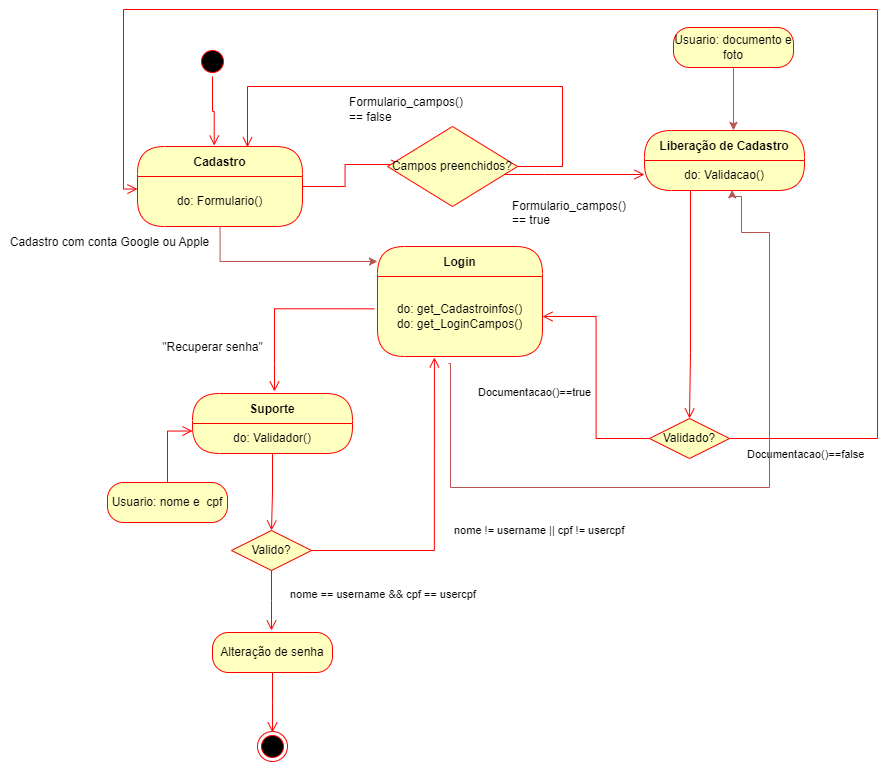

The diagram above was exported from draw.io. Its source (the exported page's mxGraphModel, read from the mxfile embedded in the PNG):
<mxGraphModel dx="2327" dy="807" grid="0" gridSize="10" guides="1" tooltips="1" connect="1" arrows="1" fold="1" page="1" pageScale="1" pageWidth="827" pageHeight="1169" math="0" shadow="0">
  <root>
    <mxCell id="0" />
    <mxCell id="1" parent="0" />
    <mxCell id="TdiyvjzHq4TFCEQ6A90V-1" value="" style="ellipse;html=1;shape=startState;fillColor=#000000;strokeColor=#ff0000;" parent="1" vertex="1">
      <mxGeometry x="110" y="90" width="30" height="30" as="geometry" />
    </mxCell>
    <mxCell id="TdiyvjzHq4TFCEQ6A90V-2" value="" style="edgeStyle=orthogonalEdgeStyle;html=1;verticalAlign=bottom;endArrow=open;endSize=8;strokeColor=#ff0000;rounded=0;entryX=0.465;entryY=-0.012;entryDx=0;entryDy=0;entryPerimeter=0;" parent="1" source="TdiyvjzHq4TFCEQ6A90V-1" target="TdiyvjzHq4TFCEQ6A90V-3" edge="1">
      <mxGeometry relative="1" as="geometry">
        <mxPoint x="125" y="180" as="targetPoint" />
      </mxGeometry>
    </mxCell>
    <mxCell id="TdiyvjzHq4TFCEQ6A90V-3" value="Cadastro" style="swimlane;fontStyle=1;align=center;verticalAlign=middle;childLayout=stackLayout;horizontal=1;startSize=30;horizontalStack=0;resizeParent=0;resizeLast=1;container=0;fontColor=#000000;collapsible=0;rounded=1;arcSize=30;strokeColor=#ff0000;fillColor=#ffffc0;swimlaneFillColor=#ffffc0;dropTarget=0;" parent="1" vertex="1">
      <mxGeometry x="50" y="190" width="165" height="80" as="geometry" />
    </mxCell>
    <mxCell id="TdiyvjzHq4TFCEQ6A90V-4" value="do: Formulario()" style="text;html=1;strokeColor=none;fillColor=none;align=center;verticalAlign=middle;spacingLeft=4;spacingRight=4;whiteSpace=wrap;overflow=hidden;rotatable=0;fontColor=#000000;" parent="TdiyvjzHq4TFCEQ6A90V-3" vertex="1">
      <mxGeometry y="30" width="165" height="50" as="geometry" />
    </mxCell>
    <mxCell id="TdiyvjzHq4TFCEQ6A90V-5" value="" style="edgeStyle=orthogonalEdgeStyle;html=1;verticalAlign=bottom;endArrow=open;endSize=8;strokeColor=#ff0000;rounded=0;entryX=0.105;entryY=0.475;entryDx=0;entryDy=0;entryPerimeter=0;" parent="1" source="TdiyvjzHq4TFCEQ6A90V-3" target="TdiyvjzHq4TFCEQ6A90V-9" edge="1">
      <mxGeometry relative="1" as="geometry">
        <mxPoint x="340" y="210" as="targetPoint" />
      </mxGeometry>
    </mxCell>
    <mxCell id="TdiyvjzHq4TFCEQ6A90V-6" value="Login" style="swimlane;fontStyle=1;align=center;verticalAlign=middle;childLayout=stackLayout;horizontal=1;startSize=30;horizontalStack=0;resizeParent=0;resizeLast=1;container=0;fontColor=#000000;collapsible=0;rounded=1;arcSize=30;strokeColor=#ff0000;fillColor=#ffffc0;swimlaneFillColor=#ffffc0;dropTarget=0;" parent="1" vertex="1">
      <mxGeometry x="290" y="290" width="165" height="110" as="geometry" />
    </mxCell>
    <mxCell id="TdiyvjzHq4TFCEQ6A90V-7" value="do: get_Cadastroinfos()&lt;div&gt;do: get_LoginCampos()&lt;/div&gt;" style="text;html=1;strokeColor=none;fillColor=none;align=center;verticalAlign=middle;spacingLeft=4;spacingRight=4;whiteSpace=wrap;overflow=hidden;rotatable=0;fontColor=#000000;" parent="TdiyvjzHq4TFCEQ6A90V-6" vertex="1">
      <mxGeometry y="30" width="165" height="80" as="geometry" />
    </mxCell>
    <mxCell id="TdiyvjzHq4TFCEQ6A90V-9" value="Campos preenchidos?" style="rhombus;whiteSpace=wrap;html=1;fontColor=#000000;fillColor=#ffffc0;strokeColor=#ff0000;" parent="1" vertex="1">
      <mxGeometry x="300" y="170" width="130" height="80" as="geometry" />
    </mxCell>
    <mxCell id="TdiyvjzHq4TFCEQ6A90V-10" value="&lt;span style=&quot;background-color: rgb(255, 255, 255);&quot;&gt;&lt;span style=&quot;font-size: 12px; text-align: center; text-wrap: wrap;&quot;&gt;Formulario&lt;/span&gt;&lt;span style=&quot;text-align: center; text-wrap: wrap;&quot;&gt;&lt;font style=&quot;font-size: 12px;&quot;&gt;_campos() == false&lt;/font&gt;&lt;/span&gt;&lt;/span&gt;" style="edgeStyle=orthogonalEdgeStyle;html=1;align=left;verticalAlign=bottom;endArrow=open;endSize=8;strokeColor=#ff0000;rounded=0;exitX=1;exitY=0.5;exitDx=0;exitDy=0;entryX=0.669;entryY=0.009;entryDx=0;entryDy=0;entryPerimeter=0;" parent="1" source="TdiyvjzHq4TFCEQ6A90V-9" target="TdiyvjzHq4TFCEQ6A90V-3" edge="1">
      <mxGeometry x="0.3572" y="40" relative="1" as="geometry">
        <mxPoint x="500" y="190" as="targetPoint" />
        <Array as="points">
          <mxPoint x="475" y="210" />
          <mxPoint x="475" y="130" />
          <mxPoint x="160" y="130" />
          <mxPoint x="160" y="191" />
        </Array>
        <mxPoint as="offset" />
      </mxGeometry>
    </mxCell>
    <mxCell id="TdiyvjzHq4TFCEQ6A90V-11" value="&lt;span style=&quot;background-color: rgb(255, 255, 255);&quot;&gt;&lt;span style=&quot;font-size: 12px; text-align: center; text-wrap: wrap;&quot;&gt;Formulario&lt;/span&gt;&lt;span style=&quot;font-size: 12px; text-align: center; text-wrap: wrap;&quot;&gt;_campos() == true&lt;/span&gt;&lt;/span&gt;" style="edgeStyle=orthogonalEdgeStyle;html=1;align=left;verticalAlign=top;endArrow=open;endSize=8;strokeColor=#ff0000;rounded=0;" parent="1" source="TdiyvjzHq4TFCEQ6A90V-9" target="TdiyvjzHq4TFCEQ6A90V-21" edge="1">
      <mxGeometry x="-0.9143" y="-18" relative="1" as="geometry">
        <mxPoint x="380" y="290" as="targetPoint" />
        <Array as="points">
          <mxPoint x="457" y="218" />
          <mxPoint x="457" y="218" />
        </Array>
        <mxPoint as="offset" />
      </mxGeometry>
    </mxCell>
    <mxCell id="TdiyvjzHq4TFCEQ6A90V-16" style="edgeStyle=orthogonalEdgeStyle;rounded=0;orthogonalLoop=1;jettySize=auto;html=1;fillColor=#f8cecc;strokeColor=#b85450;" parent="1" source="TdiyvjzHq4TFCEQ6A90V-4" target="TdiyvjzHq4TFCEQ6A90V-6" edge="1">
      <mxGeometry relative="1" as="geometry">
        <mxPoint x="245" y="280" as="targetPoint" />
        <Array as="points">
          <mxPoint x="133" y="305" />
        </Array>
      </mxGeometry>
    </mxCell>
    <mxCell id="TdiyvjzHq4TFCEQ6A90V-17" value="Cadastro com conta Google ou Apple" style="text;html=1;align=center;verticalAlign=middle;resizable=0;points=[];autosize=1;strokeColor=none;fillColor=none;" parent="1" vertex="1">
      <mxGeometry x="-87" y="273" width="217" height="26" as="geometry" />
    </mxCell>
    <mxCell id="TdiyvjzHq4TFCEQ6A90V-20" value="Liberação de Cadastro" style="swimlane;fontStyle=1;align=center;verticalAlign=middle;childLayout=stackLayout;horizontal=1;startSize=30;horizontalStack=0;resizeParent=0;resizeLast=1;container=0;fontColor=#000000;collapsible=0;rounded=1;arcSize=30;strokeColor=#ff0000;fillColor=#ffffc0;swimlaneFillColor=#ffffc0;dropTarget=0;" parent="1" vertex="1">
      <mxGeometry x="557" y="174" width="160" height="60" as="geometry" />
    </mxCell>
    <mxCell id="TdiyvjzHq4TFCEQ6A90V-21" value="do: Validacao()" style="text;html=1;strokeColor=none;fillColor=none;align=center;verticalAlign=middle;spacingLeft=4;spacingRight=4;whiteSpace=wrap;overflow=hidden;rotatable=0;fontColor=#000000;" parent="TdiyvjzHq4TFCEQ6A90V-20" vertex="1">
      <mxGeometry y="30" width="160" height="30" as="geometry" />
    </mxCell>
    <mxCell id="TdiyvjzHq4TFCEQ6A90V-22" value="" style="edgeStyle=orthogonalEdgeStyle;html=1;verticalAlign=bottom;endArrow=open;endSize=8;strokeColor=#ff0000;rounded=0;entryX=0.5;entryY=0;entryDx=0;entryDy=0;" parent="1" source="TdiyvjzHq4TFCEQ6A90V-20" target="TdiyvjzHq4TFCEQ6A90V-23" edge="1">
      <mxGeometry relative="1" as="geometry">
        <mxPoint x="668" y="513" as="targetPoint" />
        <Array as="points">
          <mxPoint x="603" y="396" />
          <mxPoint x="602" y="396" />
        </Array>
      </mxGeometry>
    </mxCell>
    <mxCell id="TdiyvjzHq4TFCEQ6A90V-23" value="Validado?" style="rhombus;whiteSpace=wrap;html=1;fontColor=#000000;fillColor=#ffffc0;strokeColor=#ff0000;" parent="1" vertex="1">
      <mxGeometry x="562" y="462" width="80" height="40" as="geometry" />
    </mxCell>
    <mxCell id="TdiyvjzHq4TFCEQ6A90V-24" value="Documentacao()==false" style="edgeStyle=orthogonalEdgeStyle;html=1;align=left;verticalAlign=bottom;endArrow=open;endSize=8;strokeColor=#ff0000;rounded=0;entryX=0;entryY=0.25;entryDx=0;entryDy=0;exitX=1;exitY=0.5;exitDx=0;exitDy=0;" parent="1" source="TdiyvjzHq4TFCEQ6A90V-23" target="TdiyvjzHq4TFCEQ6A90V-4" edge="1">
      <mxGeometry x="-0.9803" y="-25" relative="1" as="geometry">
        <mxPoint x="749" y="540" as="targetPoint" />
        <Array as="points">
          <mxPoint x="790" y="482" />
          <mxPoint x="790" y="53" />
          <mxPoint x="36" y="53" />
          <mxPoint x="36" y="233" />
        </Array>
        <mxPoint as="offset" />
      </mxGeometry>
    </mxCell>
    <mxCell id="TdiyvjzHq4TFCEQ6A90V-25" value="Documentacao()==true" style="edgeStyle=orthogonalEdgeStyle;html=1;align=left;verticalAlign=top;endArrow=open;endSize=8;strokeColor=#ff0000;rounded=0;entryX=1;entryY=0.5;entryDx=0;entryDy=0;" parent="1" source="TdiyvjzHq4TFCEQ6A90V-23" target="TdiyvjzHq4TFCEQ6A90V-7" edge="1">
      <mxGeometry x="-0.5328" y="60" relative="1" as="geometry">
        <mxPoint x="609" y="620" as="targetPoint" />
        <mxPoint x="-60" y="-60" as="offset" />
      </mxGeometry>
    </mxCell>
    <mxCell id="TdiyvjzHq4TFCEQ6A90V-30" value="" style="edgeStyle=orthogonalEdgeStyle;html=1;verticalAlign=bottom;endArrow=open;endSize=8;strokeColor=#ff0000;rounded=0;exitX=-0.019;exitY=0.404;exitDx=0;exitDy=0;exitPerimeter=0;" parent="1" source="TdiyvjzHq4TFCEQ6A90V-7" edge="1">
      <mxGeometry relative="1" as="geometry">
        <mxPoint x="187" y="435" as="targetPoint" />
        <mxPoint x="222.03" y="347" as="sourcePoint" />
        <Array as="points">
          <mxPoint x="187" y="352" />
          <mxPoint x="187" y="407" />
        </Array>
      </mxGeometry>
    </mxCell>
    <mxCell id="TdiyvjzHq4TFCEQ6A90V-31" value="&quot;Recuperar senha&quot;" style="text;html=1;align=center;verticalAlign=middle;resizable=0;points=[];autosize=1;strokeColor=none;fillColor=none;" parent="1" vertex="1">
      <mxGeometry x="65.5" y="378" width="119" height="26" as="geometry" />
    </mxCell>
    <mxCell id="TdiyvjzHq4TFCEQ6A90V-32" value="Suporte" style="swimlane;fontStyle=1;align=center;verticalAlign=middle;childLayout=stackLayout;horizontal=1;startSize=30;horizontalStack=0;resizeParent=0;resizeLast=1;container=0;fontColor=#000000;collapsible=0;rounded=1;arcSize=30;strokeColor=#ff0000;fillColor=#ffffc0;swimlaneFillColor=#ffffc0;dropTarget=0;" parent="1" vertex="1">
      <mxGeometry x="105" y="437" width="160" height="60" as="geometry" />
    </mxCell>
    <mxCell id="TdiyvjzHq4TFCEQ6A90V-33" value="do: Validador()" style="text;html=1;strokeColor=none;fillColor=none;align=center;verticalAlign=middle;spacingLeft=4;spacingRight=4;whiteSpace=wrap;overflow=hidden;rotatable=0;fontColor=#000000;" parent="TdiyvjzHq4TFCEQ6A90V-32" vertex="1">
      <mxGeometry y="30" width="160" height="30" as="geometry" />
    </mxCell>
    <mxCell id="TdiyvjzHq4TFCEQ6A90V-34" value="" style="edgeStyle=orthogonalEdgeStyle;html=1;verticalAlign=bottom;endArrow=open;endSize=8;strokeColor=#ff0000;rounded=0;entryX=0.5;entryY=0;entryDx=0;entryDy=0;" parent="1" source="TdiyvjzHq4TFCEQ6A90V-32" target="Gk4kqwVFtIYxgshSCSZ9-4" edge="1">
      <mxGeometry relative="1" as="geometry">
        <mxPoint x="185" y="557" as="targetPoint" />
      </mxGeometry>
    </mxCell>
    <mxCell id="TdiyvjzHq4TFCEQ6A90V-35" value="Usuario: documento e foto" style="rounded=1;whiteSpace=wrap;html=1;arcSize=40;fontColor=#000000;fillColor=#ffffc0;strokeColor=#ff0000;" parent="1" vertex="1">
      <mxGeometry x="586" y="71" width="120" height="40" as="geometry" />
    </mxCell>
    <mxCell id="TdiyvjzHq4TFCEQ6A90V-41" style="edgeStyle=orthogonalEdgeStyle;rounded=0;orthogonalLoop=1;jettySize=auto;html=1;entryX=0.556;entryY=-0.002;entryDx=0;entryDy=0;entryPerimeter=0;fillColor=#f8cecc;strokeColor=#b85450;" parent="1" source="TdiyvjzHq4TFCEQ6A90V-35" target="TdiyvjzHq4TFCEQ6A90V-20" edge="1">
      <mxGeometry relative="1" as="geometry" />
    </mxCell>
    <mxCell id="Gk4kqwVFtIYxgshSCSZ9-1" value="Usuario: nome e&amp;nbsp; cpf" style="rounded=1;whiteSpace=wrap;html=1;arcSize=40;fontColor=#000000;fillColor=#ffffc0;strokeColor=#ff0000;" parent="1" vertex="1">
      <mxGeometry x="20" y="526" width="120" height="40" as="geometry" />
    </mxCell>
    <mxCell id="Gk4kqwVFtIYxgshSCSZ9-2" value="" style="edgeStyle=orthogonalEdgeStyle;html=1;verticalAlign=bottom;endArrow=open;endSize=8;strokeColor=#ff0000;rounded=0;entryX=0;entryY=0.25;entryDx=0;entryDy=0;" parent="1" source="Gk4kqwVFtIYxgshSCSZ9-1" target="TdiyvjzHq4TFCEQ6A90V-33" edge="1">
      <mxGeometry relative="1" as="geometry">
        <mxPoint x="80" y="626" as="targetPoint" />
      </mxGeometry>
    </mxCell>
    <mxCell id="Gk4kqwVFtIYxgshSCSZ9-4" value="Valido?" style="rhombus;whiteSpace=wrap;html=1;fontColor=#000000;fillColor=#ffffc0;strokeColor=#ff0000;" parent="1" vertex="1">
      <mxGeometry x="144" y="574" width="80" height="40" as="geometry" />
    </mxCell>
    <mxCell id="Gk4kqwVFtIYxgshSCSZ9-5" value="nome != username || cpf != usercpf" style="edgeStyle=orthogonalEdgeStyle;html=1;align=left;verticalAlign=bottom;endArrow=open;endSize=8;strokeColor=#ff0000;rounded=0;entryX=0.345;entryY=1.011;entryDx=0;entryDy=0;entryPerimeter=0;" parent="1" source="Gk4kqwVFtIYxgshSCSZ9-4" target="TdiyvjzHq4TFCEQ6A90V-7" edge="1">
      <mxGeometry x="-0.1525" y="-18" relative="1" as="geometry">
        <mxPoint x="324" y="594" as="targetPoint" />
        <mxPoint as="offset" />
      </mxGeometry>
    </mxCell>
    <mxCell id="Gk4kqwVFtIYxgshSCSZ9-6" value="nome == username &amp;amp;&amp;amp; cpf == usercpf" style="edgeStyle=orthogonalEdgeStyle;html=1;align=left;verticalAlign=top;endArrow=open;endSize=8;strokeColor=#ff0000;rounded=0;" parent="1" source="Gk4kqwVFtIYxgshSCSZ9-4" edge="1">
      <mxGeometry x="-0.6358" y="17" relative="1" as="geometry">
        <mxPoint x="184" y="674" as="targetPoint" />
        <mxPoint as="offset" />
      </mxGeometry>
    </mxCell>
    <mxCell id="Gk4kqwVFtIYxgshSCSZ9-8" value="" style="ellipse;html=1;shape=endState;fillColor=#000000;strokeColor=#ff0000;" parent="1" vertex="1">
      <mxGeometry x="170" y="775" width="30" height="30" as="geometry" />
    </mxCell>
    <mxCell id="Gk4kqwVFtIYxgshSCSZ9-9" value="Alteração de senha" style="rounded=1;whiteSpace=wrap;html=1;arcSize=40;fontColor=#000000;fillColor=#ffffc0;strokeColor=#ff0000;" parent="1" vertex="1">
      <mxGeometry x="125" y="676" width="120" height="40" as="geometry" />
    </mxCell>
    <mxCell id="Gk4kqwVFtIYxgshSCSZ9-10" value="" style="edgeStyle=orthogonalEdgeStyle;html=1;verticalAlign=bottom;endArrow=open;endSize=8;strokeColor=#ff0000;rounded=0;" parent="1" source="Gk4kqwVFtIYxgshSCSZ9-9" edge="1">
      <mxGeometry relative="1" as="geometry">
        <mxPoint x="185" y="776" as="targetPoint" />
      </mxGeometry>
    </mxCell>
    <mxCell id="dBcoR4fc21wEaFFxrjNb-1" style="edgeStyle=orthogonalEdgeStyle;rounded=0;orthogonalLoop=1;jettySize=auto;html=1;fillColor=#f8cecc;strokeColor=#b85450;entryX=0.548;entryY=0.98;entryDx=0;entryDy=0;entryPerimeter=0;" parent="1" edge="1" target="TdiyvjzHq4TFCEQ6A90V-21">
      <mxGeometry relative="1" as="geometry">
        <Array as="points">
          <mxPoint x="363" y="407" />
          <mxPoint x="363" y="531" />
          <mxPoint x="682" y="531" />
          <mxPoint x="682" y="276" />
          <mxPoint x="654" y="276" />
          <mxPoint x="654" y="240" />
          <mxPoint x="645" y="240" />
        </Array>
        <mxPoint x="361" y="407" as="sourcePoint" />
        <mxPoint x="648" y="244" as="targetPoint" />
      </mxGeometry>
    </mxCell>
  </root>
</mxGraphModel>